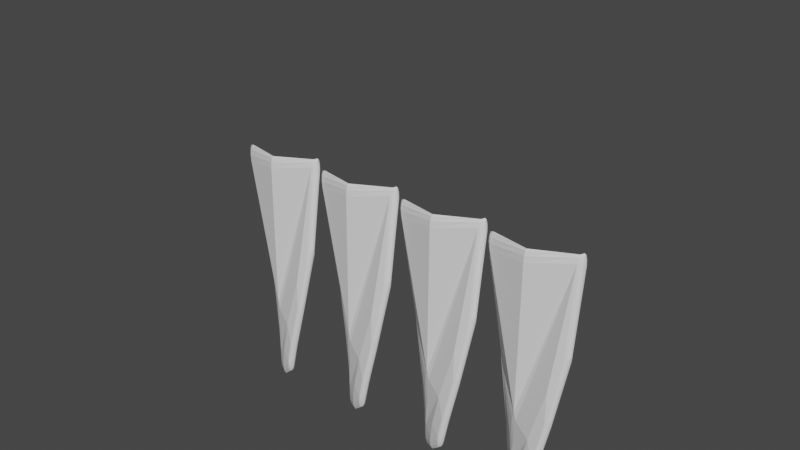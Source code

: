 # Source: propeller-test.blend  (saved by Blender 3.6.13; exported with 4.5.12 LTS)
import bpy
from mathutils import Matrix  # noqa: F401  (used for matrix-valued properties, if any)

bpy.ops.wm.read_factory_settings(use_empty=True)
scene = bpy.context.scene
scene.name = 'Scene'

# ---- collections
col_collection = bpy.data.collections.new('Collection'); scene.collection.children.link(col_collection)

# ---- world
world_world = bpy.data.worlds.new('World'); scene.world = world_world
world_world.use_nodes = True; world_world.node_tree.nodes.clear()
_N = world_world.node_tree.nodes; _L = world_world.node_tree.links
n0 = _N.new('ShaderNodeOutputWorld'); n0.name = 'World Output'; n0.location = (300, 300)
n1 = _N.new('ShaderNodeBackground'); n1.name = 'Background'; n1.location = (10, 300)
n1.inputs[0].default_value = (0.05088, 0.05088, 0.05088, 1.0)
_L.new(n1.outputs[0], n0.inputs[0])
n0.is_active_output = True
world_world.color = (0.05088, 0.05088, 0.05088)
world_world.use_sun_shadow = False
world_world.sun_shadow_jitter_overblur = 0.0

# ---- meshes
me_plane_001 = bpy.data.meshes.new('Plane.001')
me_plane_001.from_pydata([(-2.0, -1.0, 0.0), (0.0, -1.0, 0.0), (-2.0, 1.0, 0.0), (0.0, 1.0, 0.0)], [], [(0, 1, 3, 2)])
_uv = me_plane_001.uv_layers.new(name='UVMap')
_uv.uv.foreach_set('vector', [0.0, 0.0, 1.0, 0.0, 1.0, 1.0, 0.0, 1.0])
me_plane_001.update()

# ---- curves / text
cu_beziercircle_001 = bpy.data.curves.new('BezierCircle.001', 'CURVE')
cu_beziercircle_001.dimensions = '3D'
_sp = cu_beziercircle_001.splines.new('BEZIER'); _sp.bezier_points.add(3)
_sp.bezier_points.foreach_set('co', [-1.0, 0.0, 0.0, 0.0, 1.0, 0.0, 1.0, 0.0, 0.0, 0.0, -1.0, 0.0])
_sp.bezier_points.foreach_set('handle_left', [-1.0, -0.5521, 0.0, -0.5521, 1.0, 0.0, 1.0, 0.5521, 0.0, 0.5521, -1.0, 0.0])
_sp.bezier_points.foreach_set('handle_right', [-1.0, 0.5521, 0.0, 0.5521, 1.0, 0.0, 1.0, -0.5521, 0.0, -0.5521, -1.0, 0.0])
for _p, _l, _r in zip(_sp.bezier_points, ['AUTO', 'AUTO', 'AUTO', 'AUTO'], ['AUTO', 'AUTO', 'AUTO', 'AUTO']): _p.handle_left_type = _l; _p.handle_right_type = _r
_sp.order_u = 0
_sp.order_v = 0
_sp.use_cyclic_u = True
cu_beziercircle_001.use_path = True
cu_beziercircle_001.fill_mode = 'FULL'

# ---- objects
ob_plane = bpy.data.objects.new('Plane', me_plane_001)
ob_beziercircle = bpy.data.objects.new('BezierCircle', cu_beziercircle_001)

# ---- transforms, parenting, visibility, modifiers, constraints
ob_plane.location = (0.0, 0.0, 0.0)
ob_plane.scale = (4.0, 1.0, 1.0)
_m = ob_plane.modifiers.new('Subdivision', 'SUBSURF')
_m.subdivision_type = 'SIMPLE'
_m.levels = 3
_m.show_only_control_edges = False
_m = ob_plane.modifiers.new('Cast', 'CAST')
_m.use_z = False
_m.factor = 0.7061
_m = ob_plane.modifiers.new('SimpleDeform', 'SIMPLE_DEFORM')
_m = ob_plane.modifiers.new('Solidify', 'SOLIDIFY')
_m.thickness = 0.15
_m.offset = 1.0
_m = ob_plane.modifiers.new('Bevel', 'BEVEL')
_m.width = 0.16
_m.width_pct = 0.16
_m.segments = 3
_m = ob_plane.modifiers.new('Curve', 'CURVE')
_m.object = ob_beziercircle
_m.deform_axis = 'POS_Y'
_m = ob_plane.modifiers.new('Array', 'ARRAY')
_m.count = 4
ob_beziercircle.location = (0.0, 0.0, 0.0)
ob_beziercircle.scale = (2.0, 2.0, 2.0)

# ---- collection membership
col_collection.objects.link(ob_plane)
col_collection.objects.link(ob_beziercircle)

# ---- scene / render settings (as saved in the file)
scene.frame_start = 1; scene.frame_end = 250; scene.frame_set(1)
scene.render.engine = 'BLENDER_EEVEE_NEXT'
scene.cycles.sampling_pattern = 'TABULATED_SOBOL'
scene.view_settings.view_transform = 'Filmic'
bpy.context.view_layer.update()

# ---- added for rendering (the .blend has no active camera and no usable light): camera, sun
cam_auto = bpy.data.cameras.new('AutoCamera')
cam_auto.lens = 50.0
cam_auto.sensor_width = 36.0
cam_auto.clip_end = 1000.0
ob_auto_camera = bpy.data.objects.new('AutoCamera', cam_auto)
scene.collection.objects.link(ob_auto_camera)
ob_auto_camera.location = (17.3594, -18.3451, 10.3076)
ob_auto_camera.rotation_euler = (1.09748, -7.21219e-08, 0.694738)
scene.camera = ob_auto_camera
light_auto_sun = bpy.data.lights.new('AutoSun', 'SUN')
light_auto_sun.energy = 3.0
light_auto_sun.angle = 0.0523599
ob_auto_sun = bpy.data.objects.new('AutoSun', light_auto_sun)
scene.collection.objects.link(ob_auto_sun)
ob_auto_sun.rotation_euler = (0.872665, 0.174533, 0.523599)
bpy.context.view_layer.update()
